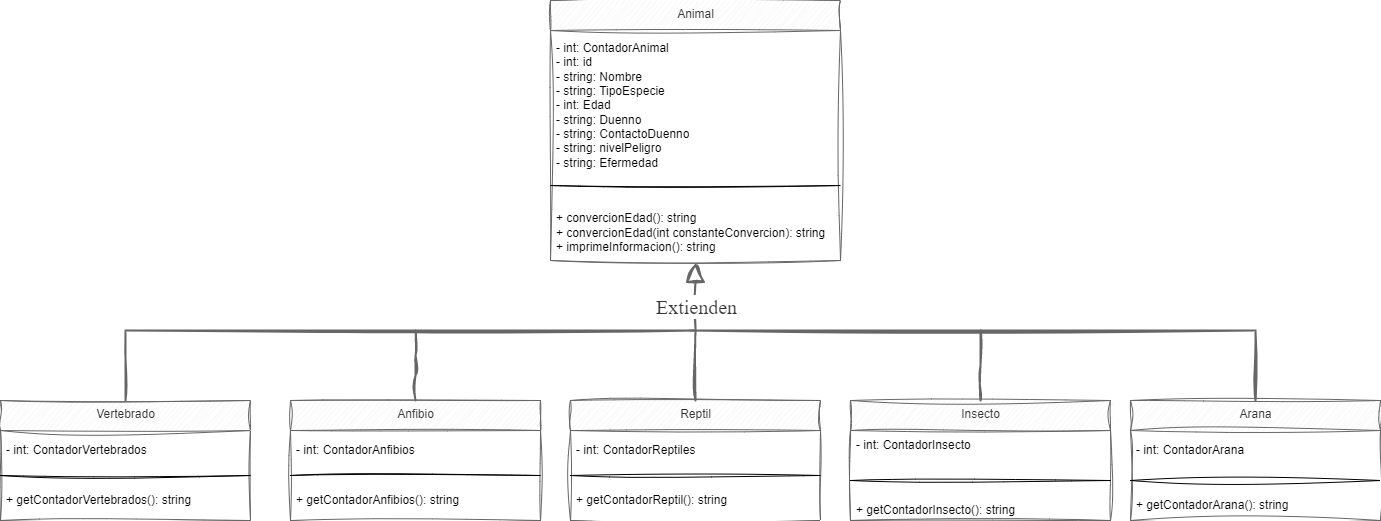

The diagram above was exported from draw.io. Its source (the exported page's mxGraphModel, read from the mxfile embedded in the PNG):
<mxGraphModel dx="1823" dy="571" grid="0" gridSize="10" guides="1" tooltips="1" connect="1" arrows="1" fold="1" page="1" pageScale="1" pageWidth="827" pageHeight="1169" background="#ffffff" math="0" shadow="0">
  <root>
    <mxCell id="0" />
    <mxCell id="1" parent="0" />
    <mxCell id="3" value="Animal" style="swimlane;fontStyle=0;align=center;verticalAlign=top;childLayout=stackLayout;horizontal=1;startSize=30;horizontalStack=0;resizeParent=1;resizeParentMax=0;resizeLast=0;collapsible=0;marginBottom=0;sketch=1;curveFitting=1;jiggle=2;fontColor=#333333;html=1;fillColor=#f5f5f5;strokeColor=#666666;" parent="1" vertex="1">
      <mxGeometry x="-225" y="350" width="290" height="260" as="geometry" />
    </mxCell>
    <mxCell id="5" value="- int: ContadorAnimal&lt;br&gt;- int: id&lt;br&gt;- string: Nombre&lt;br&gt;- string: TipoEspecie&lt;br&gt;- int: Edad&lt;br&gt;- string: Duenno&lt;br&gt;- string: ContactoDuenno&lt;br&gt;- string: nivelPeligro&lt;br&gt;- string: Efermedad" style="text;html=1;align=left;verticalAlign=middle;spacingLeft=4;spacingRight=4;overflow=hidden;rotatable=0;points=[[0,0.5],[1,0.5]];portConstraint=eastwest;sketch=1;curveFitting=1;jiggle=2;fontColor=#000000;" parent="3" vertex="1">
      <mxGeometry y="30" width="290" height="150" as="geometry" />
    </mxCell>
    <mxCell id="8" value="" style="line;strokeWidth=1;fillColor=none;align=left;verticalAlign=middle;spacingTop=-1;spacingLeft=3;spacingRight=3;rotatable=0;labelPosition=right;points=[];portConstraint=eastwest;sketch=1;curveFitting=1;jiggle=2;fontColor=#000000;" parent="3" vertex="1">
      <mxGeometry y="180" width="290" height="10" as="geometry" />
    </mxCell>
    <mxCell id="10" value="&lt;br&gt;+ convercionEdad(): string&lt;br&gt;+ convercionEdad(int constanteConvercion): string&lt;br&gt;+ imprimeInformacion(): string" style="text;html=1;strokeColor=none;fillColor=none;align=left;verticalAlign=middle;spacingLeft=4;spacingRight=4;overflow=hidden;rotatable=0;points=[[0,0.5],[1,0.5]];portConstraint=eastwest;sketch=1;curveFitting=1;jiggle=2;fontColor=#000000;" parent="3" vertex="1">
      <mxGeometry y="190" width="290" height="70" as="geometry" />
    </mxCell>
    <mxCell id="50" style="edgeStyle=elbowEdgeStyle;rounded=1;elbow=vertical;html=1;exitX=0.5;exitY=0;exitDx=0;exitDy=0;strokeWidth=2;endArrow=none;endFill=0;startSize=0;endSize=15;sketch=1;curveFitting=1;jiggle=2;fontColor=#000000;fillColor=#f5f5f5;strokeColor=#666666;" parent="1" source="11" edge="1">
      <mxGeometry relative="1" as="geometry">
        <mxPoint x="-359.71428571428555" y="680" as="targetPoint" />
      </mxGeometry>
    </mxCell>
    <mxCell id="11" value="Anfibio" style="swimlane;fontStyle=0;align=center;verticalAlign=top;childLayout=stackLayout;horizontal=1;startSize=30;horizontalStack=0;resizeParent=1;resizeParentMax=0;resizeLast=0;collapsible=0;marginBottom=0;html=1;sketch=1;curveFitting=1;jiggle=2;fontColor=#333333;fillColor=#f5f5f5;strokeColor=#666666;" parent="1" vertex="1">
      <mxGeometry x="-485" y="750" width="250" height="120" as="geometry" />
    </mxCell>
    <mxCell id="13" value="- int: Contador&lt;span style=&quot;text-align: center;&quot;&gt;Anfibios&lt;/span&gt;" style="text;html=1;strokeColor=none;fillColor=none;align=left;verticalAlign=middle;spacingLeft=4;spacingRight=4;overflow=hidden;rotatable=0;points=[[0,0.5],[1,0.5]];portConstraint=eastwest;sketch=1;curveFitting=1;jiggle=2;fontColor=#000000;" parent="11" vertex="1">
      <mxGeometry y="30" width="250" height="40" as="geometry" />
    </mxCell>
    <mxCell id="14" value="" style="line;strokeWidth=1;fillColor=none;align=left;verticalAlign=middle;spacingTop=-1;spacingLeft=3;spacingRight=3;rotatable=0;labelPosition=right;points=[];portConstraint=eastwest;sketch=1;curveFitting=1;jiggle=2;fontColor=#000000;" parent="11" vertex="1">
      <mxGeometry y="70" width="250" height="10" as="geometry" />
    </mxCell>
    <mxCell id="43" value="&lt;div style=&quot;text-align: left;&quot;&gt;&lt;span style=&quot;background-color: initial; text-align: center;&quot;&gt;+ getContadorAnfibios&lt;/span&gt;&lt;span style=&quot;background-color: initial; text-align: center;&quot;&gt;(): string&lt;/span&gt;&lt;/div&gt;" style="text;html=1;strokeColor=none;fillColor=none;align=left;verticalAlign=middle;spacingLeft=4;spacingRight=4;overflow=hidden;rotatable=0;points=[[0,0.5],[1,0.5]];portConstraint=eastwest;sketch=1;curveFitting=1;jiggle=2;fontColor=#000000;" parent="11" vertex="1">
      <mxGeometry y="80" width="250" height="40" as="geometry" />
    </mxCell>
    <mxCell id="51" style="edgeStyle=elbowEdgeStyle;rounded=1;elbow=vertical;html=1;strokeWidth=2;endArrow=none;endFill=0;startSize=0;endSize=15;sketch=1;curveFitting=1;jiggle=2;fontColor=#000000;fillColor=#f5f5f5;strokeColor=#666666;" parent="1" source="25" edge="1">
      <mxGeometry relative="1" as="geometry">
        <mxPoint x="-80" y="680" as="targetPoint" />
        <Array as="points">
          <mxPoint x="-80" y="680" />
        </Array>
      </mxGeometry>
    </mxCell>
    <mxCell id="25" value="Reptil" style="swimlane;fontStyle=0;align=center;verticalAlign=top;childLayout=stackLayout;horizontal=1;startSize=30;horizontalStack=0;resizeParent=1;resizeParentMax=0;resizeLast=0;collapsible=0;marginBottom=0;html=1;sketch=1;curveFitting=1;jiggle=2;fontColor=#333333;fillColor=#f5f5f5;strokeColor=#666666;" parent="1" vertex="1">
      <mxGeometry x="-205" y="750" width="250" height="120" as="geometry" />
    </mxCell>
    <mxCell id="26" value="- int: ContadorReptiles" style="text;html=1;strokeColor=none;fillColor=none;align=left;verticalAlign=middle;spacingLeft=4;spacingRight=4;overflow=hidden;rotatable=0;points=[[0,0.5],[1,0.5]];portConstraint=eastwest;sketch=1;curveFitting=1;jiggle=2;fontColor=#000000;" parent="25" vertex="1">
      <mxGeometry y="30" width="250" height="40" as="geometry" />
    </mxCell>
    <mxCell id="27" value="" style="line;strokeWidth=1;fillColor=none;align=left;verticalAlign=middle;spacingTop=-1;spacingLeft=3;spacingRight=3;rotatable=0;labelPosition=right;points=[];portConstraint=eastwest;sketch=1;curveFitting=1;jiggle=2;fontColor=#000000;" parent="25" vertex="1">
      <mxGeometry y="70" width="250" height="10" as="geometry" />
    </mxCell>
    <mxCell id="42" value="&lt;div style=&quot;text-align: left;&quot;&gt;&lt;span style=&quot;background-color: initial; text-align: center;&quot;&gt;+ getContadorReptil&lt;/span&gt;&lt;span style=&quot;background-color: initial; text-align: center;&quot;&gt;(): string&lt;/span&gt;&lt;/div&gt;" style="text;html=1;strokeColor=none;fillColor=none;align=left;verticalAlign=middle;spacingLeft=4;spacingRight=4;overflow=hidden;rotatable=0;points=[[0,0.5],[1,0.5]];portConstraint=eastwest;sketch=1;curveFitting=1;jiggle=2;fontColor=#000000;" parent="25" vertex="1">
      <mxGeometry y="80" width="250" height="40" as="geometry" />
    </mxCell>
    <mxCell id="55" style="edgeStyle=elbowEdgeStyle;rounded=0;html=1;strokeWidth=2;endArrow=none;endFill=0;startSize=0;endSize=2;targetPerimeterSpacing=6;sketch=1;curveFitting=1;jiggle=2;fontColor=#000000;fillColor=#f5f5f5;strokeColor=#666666;" parent="1" source="28" edge="1">
      <mxGeometry relative="1" as="geometry">
        <mxPoint x="205" y="680" as="targetPoint" />
      </mxGeometry>
    </mxCell>
    <mxCell id="28" value="&lt;span style=&quot;text-align: left;&quot;&gt;Insecto&lt;/span&gt;" style="swimlane;fontStyle=0;align=center;verticalAlign=top;childLayout=stackLayout;horizontal=1;startSize=30;horizontalStack=0;resizeParent=1;resizeParentMax=0;resizeLast=0;collapsible=0;marginBottom=0;html=1;sketch=1;curveFitting=1;jiggle=2;fontColor=#333333;fillColor=#f5f5f5;strokeColor=#666666;" parent="1" vertex="1">
      <mxGeometry x="75" y="750" width="260" height="120" as="geometry" />
    </mxCell>
    <mxCell id="29" value="- int: ContadorInsecto" style="text;html=1;strokeColor=none;fillColor=none;align=left;verticalAlign=middle;spacingLeft=4;spacingRight=4;overflow=hidden;rotatable=0;points=[[0,0.5],[1,0.5]];portConstraint=eastwest;sketch=1;curveFitting=1;jiggle=2;fontColor=#000000;" parent="28" vertex="1">
      <mxGeometry y="30" width="260" height="30" as="geometry" />
    </mxCell>
    <mxCell id="30" value="" style="line;strokeWidth=1;fillColor=none;align=left;verticalAlign=middle;spacingTop=-1;spacingLeft=3;spacingRight=3;rotatable=0;labelPosition=right;points=[];portConstraint=eastwest;sketch=1;curveFitting=1;jiggle=2;fontColor=#000000;" parent="28" vertex="1">
      <mxGeometry y="60" width="260" height="40" as="geometry" />
    </mxCell>
    <mxCell id="40" value="&lt;span style=&quot;text-align: center;&quot;&gt;+ getContador&lt;/span&gt;Insecto&lt;span style=&quot;text-align: center;&quot;&gt;(): string&lt;/span&gt;" style="text;html=1;strokeColor=none;fillColor=none;align=left;verticalAlign=middle;spacingLeft=4;spacingRight=4;overflow=hidden;rotatable=0;points=[[0,0.5],[1,0.5]];portConstraint=eastwest;sketch=1;curveFitting=1;jiggle=2;fontColor=#000000;" parent="28" vertex="1">
      <mxGeometry y="100" width="260" height="20" as="geometry" />
    </mxCell>
    <mxCell id="48" style="edgeStyle=elbowEdgeStyle;html=1;elbow=vertical;endArrow=block;endFill=0;strokeWidth=2;rounded=0;startSize=0;endSize=15;entryX=0.5;entryY=1.033;entryDx=0;entryDy=0;entryPerimeter=0;sketch=1;curveFitting=1;jiggle=2;fontColor=#000000;fillColor=#f5f5f5;strokeColor=#666666;" parent="1" source="31" target="10" edge="1">
      <mxGeometry relative="1" as="geometry">
        <mxPoint x="-115" y="640" as="targetPoint" />
        <Array as="points">
          <mxPoint x="-75" y="680" />
          <mxPoint x="-75" y="680" />
          <mxPoint x="-95" y="680" />
        </Array>
      </mxGeometry>
    </mxCell>
    <mxCell id="56" value="Extienden" style="edgeLabel;align=center;verticalAlign=middle;resizable=0;points=[];fontSize=20;fontFamily=Architects Daughter;fontColor=#333333;labelBackgroundColor=#FFFFFF;html=1;labelBorderColor=none;" parent="48" vertex="1" connectable="0">
      <mxGeometry x="0.8802" relative="1" as="geometry">
        <mxPoint as="offset" />
      </mxGeometry>
    </mxCell>
    <mxCell id="31" value="Vertebrado" style="swimlane;fontStyle=0;align=center;verticalAlign=top;childLayout=stackLayout;horizontal=1;startSize=30;horizontalStack=0;resizeParent=1;resizeParentMax=0;resizeLast=0;collapsible=0;marginBottom=0;html=1;sketch=1;curveFitting=1;jiggle=2;fontColor=#333333;fillColor=#f5f5f5;strokeColor=#666666;" parent="1" vertex="1">
      <mxGeometry x="-775" y="750" width="250" height="120" as="geometry" />
    </mxCell>
    <mxCell id="32" value="- int: ContadorVertebrados" style="text;html=1;strokeColor=none;fillColor=none;align=left;verticalAlign=middle;spacingLeft=4;spacingRight=4;overflow=hidden;rotatable=0;points=[[0,0.5],[1,0.5]];portConstraint=eastwest;sketch=1;curveFitting=1;jiggle=2;fontColor=#000000;" parent="31" vertex="1">
      <mxGeometry y="30" width="250" height="40" as="geometry" />
    </mxCell>
    <mxCell id="33" value="" style="line;strokeWidth=1;fillColor=none;align=left;verticalAlign=middle;spacingTop=-1;spacingLeft=3;spacingRight=3;rotatable=0;labelPosition=right;points=[];portConstraint=eastwest;sketch=1;curveFitting=1;jiggle=2;fontColor=#000000;" parent="31" vertex="1">
      <mxGeometry y="70" width="250" height="10" as="geometry" />
    </mxCell>
    <mxCell id="45" value="&lt;div style=&quot;text-align: left;&quot;&gt;&lt;span style=&quot;background-color: initial; text-align: center;&quot;&gt;+ getContadorVertebrados&lt;/span&gt;&lt;span style=&quot;background-color: initial; text-align: center;&quot;&gt;(): string&lt;/span&gt;&lt;/div&gt;" style="text;html=1;strokeColor=none;fillColor=none;align=left;verticalAlign=middle;spacingLeft=4;spacingRight=4;overflow=hidden;rotatable=0;points=[[0,0.5],[1,0.5]];portConstraint=eastwest;sketch=1;curveFitting=1;jiggle=2;fontColor=#000000;" parent="31" vertex="1">
      <mxGeometry y="80" width="250" height="40" as="geometry" />
    </mxCell>
    <mxCell id="34" value="&lt;span style=&quot;text-align: left;&quot;&gt;Arana&lt;/span&gt;" style="swimlane;fontStyle=0;align=center;verticalAlign=top;childLayout=stackLayout;horizontal=1;startSize=30;horizontalStack=0;resizeParent=1;resizeParentMax=0;resizeLast=0;collapsible=0;marginBottom=0;html=1;sketch=1;curveFitting=1;jiggle=2;fontColor=#333333;fillColor=#f5f5f5;strokeColor=#666666;" parent="1" vertex="1">
      <mxGeometry x="355" y="750" width="250" height="120" as="geometry" />
    </mxCell>
    <mxCell id="35" value="- int: ContadorArana" style="text;html=1;strokeColor=none;fillColor=none;align=left;verticalAlign=middle;spacingLeft=4;spacingRight=4;overflow=hidden;rotatable=0;points=[[0,0.5],[1,0.5]];portConstraint=eastwest;sketch=1;curveFitting=1;jiggle=2;fontColor=#000000;" parent="34" vertex="1">
      <mxGeometry y="30" width="250" height="40" as="geometry" />
    </mxCell>
    <mxCell id="36" value="" style="line;strokeWidth=1;fillColor=none;align=left;verticalAlign=middle;spacingTop=-1;spacingLeft=3;spacingRight=3;rotatable=0;labelPosition=right;points=[];portConstraint=eastwest;sketch=1;curveFitting=1;jiggle=2;fontColor=#000000;" parent="34" vertex="1">
      <mxGeometry y="70" width="250" height="20" as="geometry" />
    </mxCell>
    <mxCell id="41" value="&lt;span style=&quot;text-align: center;&quot;&gt;+ getContadorArana(): string&lt;/span&gt;" style="text;html=1;strokeColor=none;fillColor=none;align=left;verticalAlign=middle;spacingLeft=4;spacingRight=4;overflow=hidden;rotatable=0;points=[[0,0.5],[1,0.5]];portConstraint=eastwest;sketch=1;curveFitting=1;jiggle=2;fontColor=#000000;" parent="34" vertex="1">
      <mxGeometry y="90" width="250" height="30" as="geometry" />
    </mxCell>
    <mxCell id="54" style="edgeStyle=elbowEdgeStyle;rounded=0;html=1;strokeWidth=2;endArrow=none;endFill=0;startSize=0;endSize=2;targetPerimeterSpacing=6;exitX=0.5;exitY=0;exitDx=0;exitDy=0;sketch=1;curveFitting=1;jiggle=2;fontColor=#000000;strokeColor=#666666;fillColor=#f5f5f5;" parent="1" source="34" edge="1">
      <mxGeometry relative="1" as="geometry">
        <mxPoint x="-85" y="680" as="targetPoint" />
        <mxPoint x="215" y="760.0000000000001" as="sourcePoint" />
        <Array as="points">
          <mxPoint x="480" y="720" />
          <mxPoint x="485" y="720" />
        </Array>
      </mxGeometry>
    </mxCell>
  </root>
</mxGraphModel>